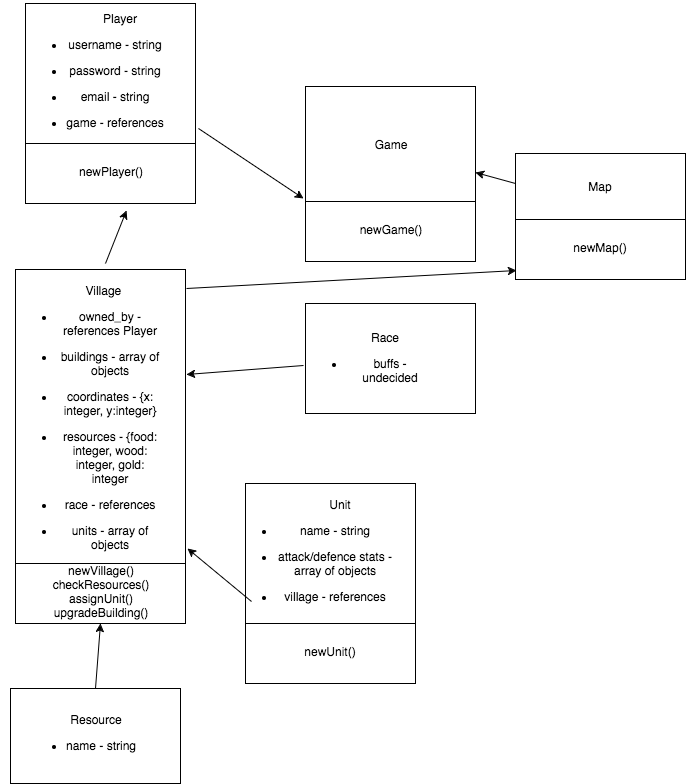

The diagram above was exported from draw.io. Its source (the exported page's mxGraphModel, read from the mxfile embedded in the PNG):
<mxGraphModel dx="784" dy="363" grid="1" gridSize="10" guides="1" tooltips="1" connect="1" arrows="1" fold="1" page="1" pageScale="1" pageWidth="850" pageHeight="1100" background="#ffffff" math="0" shadow="0">
  <root>
    <mxCell id="0" />
    <mxCell id="1" parent="0" />
    <mxCell id="4" value="" style="whiteSpace=wrap;html=1;" vertex="1" parent="1">
      <mxGeometry x="110" y="160" width="170" height="60" as="geometry" />
    </mxCell>
    <mxCell id="3" value="" style="whiteSpace=wrap;html=1;" vertex="1" parent="1">
      <mxGeometry x="110" y="20" width="170" height="140" as="geometry" />
    </mxCell>
    <mxCell id="2" value="&lt;span id=&quot;docs-internal-guid-2ef2eb02-7ca0-4ae7-8e79-2ac49e33f7c3&quot;&gt;&lt;p dir=&quot;ltr&quot;&gt;&lt;span&gt;&amp;nbsp; &amp;nbsp; &amp;nbsp; &amp;nbsp; &amp;nbsp; &amp;nbsp; &amp;nbsp; &amp;nbsp;Player&lt;/span&gt;&lt;/p&gt;&lt;ul&gt;&lt;li dir=&quot;ltr&quot;&gt;&lt;p dir=&quot;ltr&quot;&gt;&lt;span&gt;username - string &lt;/span&gt;&lt;/p&gt;&lt;/li&gt;&lt;/ul&gt;&lt;ul&gt;&lt;li dir=&quot;ltr&quot;&gt;&lt;p dir=&quot;ltr&quot;&gt;&lt;span&gt;password - string&lt;/span&gt;&lt;/p&gt;&lt;/li&gt;&lt;li dir=&quot;ltr&quot;&gt;&lt;p dir=&quot;ltr&quot;&gt;&lt;span&gt;email - string&lt;/span&gt;&lt;/p&gt;&lt;/li&gt;&lt;li dir=&quot;ltr&quot;&gt;&lt;p dir=&quot;ltr&quot;&gt;game - references&lt;/p&gt;&lt;/li&gt;&lt;/ul&gt;&lt;/span&gt;" style="text;html=1;strokeColor=none;fillColor=none;align=center;verticalAlign=middle;whiteSpace=wrap;" vertex="1" parent="1">
      <mxGeometry x="100" y="43" width="160" height="87" as="geometry" />
    </mxCell>
    <mxCell id="5" value="newPlayer()" style="text;html=1;strokeColor=none;fillColor=none;align=center;verticalAlign=middle;whiteSpace=wrap;" vertex="1" parent="1">
      <mxGeometry x="110" y="160" width="170" height="55" as="geometry" />
    </mxCell>
    <mxCell id="6" value="" style="whiteSpace=wrap;html=1;" vertex="1" parent="1">
      <mxGeometry x="390" y="218" width="170" height="60" as="geometry" />
    </mxCell>
    <mxCell id="7" value="" style="whiteSpace=wrap;html=1;" vertex="1" parent="1">
      <mxGeometry x="390" y="103" width="170" height="115" as="geometry" />
    </mxCell>
    <mxCell id="8" value="&lt;span id=&quot;docs-internal-guid-2ef2eb02-7ca0-4ae7-8e79-2ac49e33f7c3&quot;&gt;&lt;p dir=&quot;ltr&quot;&gt;&lt;span&gt;&amp;nbsp; &amp;nbsp; &amp;nbsp; &amp;nbsp; &amp;nbsp; &amp;nbsp; &amp;nbsp; &amp;nbsp;Game&lt;/span&gt;&lt;/p&gt;&lt;/span&gt;" style="text;html=1;strokeColor=none;fillColor=none;align=center;verticalAlign=middle;whiteSpace=wrap;" vertex="1" parent="1">
      <mxGeometry x="380" y="126" width="140" height="70" as="geometry" />
    </mxCell>
    <mxCell id="9" value="newGame()" style="text;html=1;strokeColor=none;fillColor=none;align=center;verticalAlign=middle;whiteSpace=wrap;" vertex="1" parent="1">
      <mxGeometry x="390" y="218" width="170" height="55" as="geometry" />
    </mxCell>
    <mxCell id="12" value="" style="endArrow=classic;html=1;entryX=-0.012;entryY=0.974;entryPerimeter=0;exitX=1.018;exitY=0.893;exitPerimeter=0;" edge="1" parent="1" source="3" target="7">
      <mxGeometry width="50" height="50" relative="1" as="geometry">
        <mxPoint x="100" y="350" as="sourcePoint" />
        <mxPoint x="150" y="300" as="targetPoint" />
      </mxGeometry>
    </mxCell>
    <mxCell id="13" value="" style="whiteSpace=wrap;html=1;" vertex="1" parent="1">
      <mxGeometry x="100" y="580" width="170" height="60" as="geometry" />
    </mxCell>
    <mxCell id="14" value="" style="whiteSpace=wrap;html=1;" vertex="1" parent="1">
      <mxGeometry x="100" y="286" width="170" height="294" as="geometry" />
    </mxCell>
    <mxCell id="15" value="&lt;span id=&quot;docs-internal-guid-2ef2eb02-7ca0-4ae7-8e79-2ac49e33f7c3&quot;&gt;&lt;p dir=&quot;ltr&quot;&gt;&lt;span&gt;&amp;nbsp; &amp;nbsp; &amp;nbsp; &amp;nbsp; &amp;nbsp; &amp;nbsp; &amp;nbsp; Village &amp;nbsp; &amp;nbsp; &amp;nbsp;&lt;/span&gt;&lt;/p&gt;&lt;ul&gt;&lt;li dir=&quot;ltr&quot;&gt;&lt;p dir=&quot;ltr&quot;&gt;owned_by - references Player&lt;/p&gt;&lt;/li&gt;&lt;li dir=&quot;ltr&quot;&gt;&lt;p dir=&quot;ltr&quot;&gt;buildings - array of objects&lt;/p&gt;&lt;/li&gt;&lt;li dir=&quot;ltr&quot;&gt;&lt;p dir=&quot;ltr&quot;&gt;coordinates -&amp;nbsp;&lt;span&gt;{x: integer, y:integer}&lt;/span&gt;&lt;/p&gt;&lt;/li&gt;&lt;li dir=&quot;ltr&quot;&gt;&lt;p dir=&quot;ltr&quot;&gt;&lt;span&gt;resources - {food: integer, wood: integer, gold: integer&lt;/span&gt;&lt;/p&gt;&lt;/li&gt;&lt;li dir=&quot;ltr&quot;&gt;&lt;p dir=&quot;ltr&quot;&gt;&lt;span&gt;race - references&lt;/span&gt;&lt;/p&gt;&lt;/li&gt;&lt;li dir=&quot;ltr&quot;&gt;&lt;p dir=&quot;ltr&quot;&gt;&lt;span&gt;units - array of objects&lt;/span&gt;&lt;/p&gt;&lt;/li&gt;&lt;/ul&gt;&lt;/span&gt;" style="text;html=1;strokeColor=none;fillColor=none;align=center;verticalAlign=middle;whiteSpace=wrap;" vertex="1" parent="1">
      <mxGeometry x="100" y="390" width="150" height="87" as="geometry" />
    </mxCell>
    <mxCell id="16" value="newVillage()&lt;div&gt;checkResources()&lt;/div&gt;&lt;div&gt;assignUnit()&lt;/div&gt;&lt;div&gt;upgradeBuilding()&lt;/div&gt;" style="text;html=1;strokeColor=none;fillColor=none;align=center;verticalAlign=middle;whiteSpace=wrap;" vertex="1" parent="1">
      <mxGeometry x="100" y="580" width="170" height="55" as="geometry" />
    </mxCell>
    <mxCell id="17" value="" style="endArrow=classic;html=1;entryX=0.594;entryY=1.117;entryPerimeter=0;" edge="1" parent="1" target="4">
      <mxGeometry width="50" height="50" relative="1" as="geometry">
        <mxPoint x="190" y="280" as="sourcePoint" />
        <mxPoint x="150" y="570" as="targetPoint" />
      </mxGeometry>
    </mxCell>
    <mxCell id="24" value="" style="whiteSpace=wrap;html=1;" vertex="1" parent="1">
      <mxGeometry x="390" y="320" width="170" height="110" as="geometry" />
    </mxCell>
    <mxCell id="25" value="&lt;span id=&quot;docs-internal-guid-2ef2eb02-7ca0-4ae7-8e79-2ac49e33f7c3&quot;&gt;&lt;p dir=&quot;ltr&quot;&gt;&lt;span&gt;&amp;nbsp; &amp;nbsp; &amp;nbsp; &amp;nbsp; &amp;nbsp;Race&lt;/span&gt;&lt;/p&gt;&lt;ul&gt;&lt;li dir=&quot;ltr&quot;&gt;&lt;p dir=&quot;ltr&quot;&gt;buffs - undecided&lt;/p&gt;&lt;/li&gt;&lt;/ul&gt;&lt;/span&gt;" style="text;html=1;strokeColor=none;fillColor=none;align=center;verticalAlign=middle;whiteSpace=wrap;" vertex="1" parent="1">
      <mxGeometry x="390" y="330" width="130" height="87" as="geometry" />
    </mxCell>
    <mxCell id="27" value="" style="endArrow=classic;html=1;entryX=1.006;entryY=0.357;entryPerimeter=0;exitX=-0.015;exitY=0.598;exitPerimeter=0;" edge="1" parent="1" source="25" target="14">
      <mxGeometry width="50" height="50" relative="1" as="geometry">
        <mxPoint x="100" y="710" as="sourcePoint" />
        <mxPoint x="389" y="440" as="targetPoint" />
        <Array as="points" />
      </mxGeometry>
    </mxCell>
    <mxCell id="28" value="" style="whiteSpace=wrap;html=1;" vertex="1" parent="1">
      <mxGeometry x="330" y="640" width="170" height="60" as="geometry" />
    </mxCell>
    <mxCell id="29" value="" style="whiteSpace=wrap;html=1;" vertex="1" parent="1">
      <mxGeometry x="330" y="500" width="170" height="140" as="geometry" />
    </mxCell>
    <mxCell id="30" value="&lt;span id=&quot;docs-internal-guid-2ef2eb02-7ca0-4ae7-8e79-2ac49e33f7c3&quot;&gt;&lt;p dir=&quot;ltr&quot;&gt;&lt;span&gt;&amp;nbsp; &amp;nbsp; &amp;nbsp; &amp;nbsp; &amp;nbsp; &amp;nbsp; &amp;nbsp; &amp;nbsp;Unit&lt;/span&gt;&lt;/p&gt;&lt;ul&gt;&lt;li dir=&quot;ltr&quot;&gt;&lt;p dir=&quot;ltr&quot;&gt;name - string&lt;/p&gt;&lt;/li&gt;&lt;li dir=&quot;ltr&quot;&gt;&lt;p dir=&quot;ltr&quot;&gt;attack/defence stats - array of objects&lt;/p&gt;&lt;/li&gt;&lt;li dir=&quot;ltr&quot;&gt;&lt;p dir=&quot;ltr&quot;&gt;village - references&lt;/p&gt;&lt;/li&gt;&lt;/ul&gt;&lt;/span&gt;" style="text;html=1;strokeColor=none;fillColor=none;align=center;verticalAlign=middle;whiteSpace=wrap;" vertex="1" parent="1">
      <mxGeometry x="320" y="523" width="160" height="87" as="geometry" />
    </mxCell>
    <mxCell id="31" value="newUnit()" style="text;html=1;strokeColor=none;fillColor=none;align=center;verticalAlign=middle;whiteSpace=wrap;" vertex="1" parent="1">
      <mxGeometry x="330" y="640" width="170" height="55" as="geometry" />
    </mxCell>
    <mxCell id="32" value="" style="endArrow=classic;html=1;entryX=1.012;entryY=0.949;entryPerimeter=0;exitX=0.1;exitY=1.092;exitPerimeter=0;" edge="1" parent="1" source="30" target="14">
      <mxGeometry width="50" height="50" relative="1" as="geometry">
        <mxPoint x="100" y="770" as="sourcePoint" />
        <mxPoint x="150" y="720" as="targetPoint" />
      </mxGeometry>
    </mxCell>
    <mxCell id="34" value="" style="whiteSpace=wrap;html=1;" vertex="1" parent="1">
      <mxGeometry x="95" y="705" width="170" height="95" as="geometry" />
    </mxCell>
    <mxCell id="35" value="&lt;span id=&quot;docs-internal-guid-2ef2eb02-7ca0-4ae7-8e79-2ac49e33f7c3&quot;&gt;&lt;p dir=&quot;ltr&quot;&gt;&lt;span&gt;&amp;nbsp; &amp;nbsp; &amp;nbsp; &amp;nbsp; &amp;nbsp;Resource&lt;/span&gt;&lt;/p&gt;&lt;ul&gt;&lt;li dir=&quot;ltr&quot;&gt;&lt;p dir=&quot;ltr&quot;&gt;name - string&lt;/p&gt;&lt;/li&gt;&lt;/ul&gt;&lt;/span&gt;" style="text;html=1;strokeColor=none;fillColor=none;align=center;verticalAlign=middle;whiteSpace=wrap;" vertex="1" parent="1">
      <mxGeometry x="85" y="705" width="160" height="87" as="geometry" />
    </mxCell>
    <mxCell id="37" value="" style="endArrow=classic;html=1;entryX=0.5;entryY=1;exitX=0.5;exitY=0;" edge="1" parent="1" source="34" target="13">
      <mxGeometry width="50" height="50" relative="1" as="geometry">
        <mxPoint x="90" y="920" as="sourcePoint" />
        <mxPoint x="140" y="870" as="targetPoint" />
      </mxGeometry>
    </mxCell>
    <mxCell id="40" value="" style="whiteSpace=wrap;html=1;" vertex="1" parent="1">
      <mxGeometry x="600" y="236" width="170" height="60" as="geometry" />
    </mxCell>
    <mxCell id="41" value="" style="whiteSpace=wrap;html=1;" vertex="1" parent="1">
      <mxGeometry x="600" y="170" width="170" height="66" as="geometry" />
    </mxCell>
    <mxCell id="42" value="&lt;span id=&quot;docs-internal-guid-2ef2eb02-7ca0-4ae7-8e79-2ac49e33f7c3&quot;&gt;&lt;p dir=&quot;ltr&quot;&gt;&lt;span&gt;&amp;nbsp; &amp;nbsp; &amp;nbsp; &amp;nbsp; &amp;nbsp; &amp;nbsp; &amp;nbsp; &amp;nbsp;Map&lt;/span&gt;&lt;/p&gt;&lt;/span&gt;" style="text;html=1;strokeColor=none;fillColor=none;align=center;verticalAlign=middle;whiteSpace=wrap;" vertex="1" parent="1">
      <mxGeometry x="590" y="168" width="140" height="70" as="geometry" />
    </mxCell>
    <mxCell id="43" value="newMap()" style="text;html=1;strokeColor=none;fillColor=none;align=center;verticalAlign=middle;whiteSpace=wrap;" vertex="1" parent="1">
      <mxGeometry x="600" y="236" width="170" height="55" as="geometry" />
    </mxCell>
    <mxCell id="44" value="" style="endArrow=classic;html=1;exitX=0.071;exitY=0.457;exitPerimeter=0;entryX=1;entryY=0.75;" edge="1" parent="1" source="42" target="7">
      <mxGeometry width="50" height="50" relative="1" as="geometry">
        <mxPoint x="550" y="460" as="sourcePoint" />
        <mxPoint x="610" y="500" as="targetPoint" />
      </mxGeometry>
    </mxCell>
    <mxCell id="45" value="" style="endArrow=classic;html=1;exitX=1.006;exitY=0.065;exitPerimeter=0;entryX=0.006;entryY=0.927;entryPerimeter=0;" edge="1" parent="1" source="14" target="43">
      <mxGeometry width="50" height="50" relative="1" as="geometry">
        <mxPoint x="550" y="620" as="sourcePoint" />
        <mxPoint x="630" y="410" as="targetPoint" />
      </mxGeometry>
    </mxCell>
  </root>
</mxGraphModel>